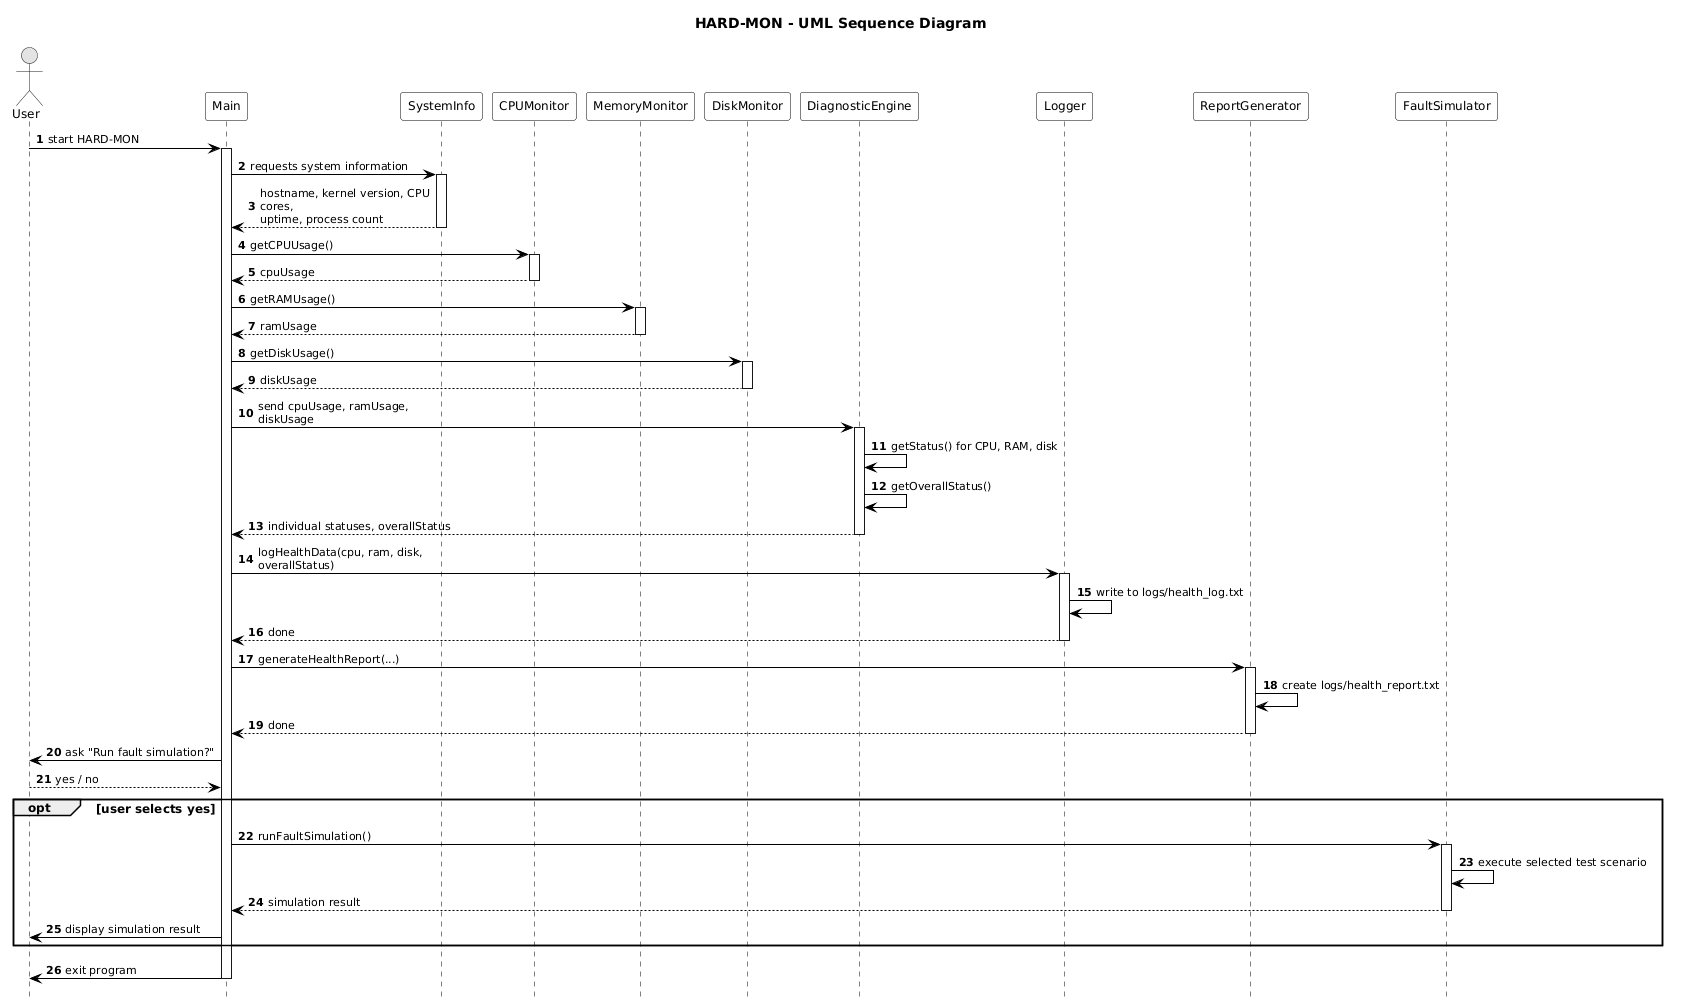

The diagram above was rendered by PlantUML. Its source (embedded in the PNG):
@startuml HARD-MON_Sequence_Diagram
title HARD-MON - UML Sequence Diagram

skinparam backgroundColor white
skinparam shadowing false
skinparam monochrome true
skinparam defaultFontName Arial
skinparam defaultFontSize 12
skinparam ArrowFontSize 11
skinparam sequenceMessageAlign left
skinparam maxMessageSize 200
skinparam participant {
  BackgroundColor white
  BorderColor black
}
skinparam sequence {
  LifeLineBorderColor black
  ArrowColor black
}
hide footbox

actor User
participant Main
participant SystemInfo
participant CPUMonitor
participant MemoryMonitor
participant DiskMonitor
participant DiagnosticEngine
participant Logger
participant ReportGenerator
participant FaultSimulator

autonumber

User -> Main : start HARD-MON
activate Main

Main -> SystemInfo : requests system information
activate SystemInfo
SystemInfo --> Main : hostname, kernel version, CPU cores,\nuptime, process count
deactivate SystemInfo

Main -> CPUMonitor : getCPUUsage()
activate CPUMonitor
CPUMonitor --> Main : cpuUsage
deactivate CPUMonitor

Main -> MemoryMonitor : getRAMUsage()
activate MemoryMonitor
MemoryMonitor --> Main : ramUsage
deactivate MemoryMonitor

Main -> DiskMonitor : getDiskUsage()
activate DiskMonitor
DiskMonitor --> Main : diskUsage
deactivate DiskMonitor

Main -> DiagnosticEngine : send cpuUsage, ramUsage, diskUsage
activate DiagnosticEngine
DiagnosticEngine -> DiagnosticEngine : getStatus() for CPU, RAM, disk
DiagnosticEngine -> DiagnosticEngine : getOverallStatus()
DiagnosticEngine --> Main : individual statuses, overallStatus
deactivate DiagnosticEngine

Main -> Logger : logHealthData(cpu, ram, disk, overallStatus)
activate Logger
Logger -> Logger : write to logs/health_log.txt
Logger --> Main : done
deactivate Logger

Main -> ReportGenerator : generateHealthReport(...)
activate ReportGenerator
ReportGenerator -> ReportGenerator : create logs/health_report.txt
ReportGenerator --> Main : done
deactivate ReportGenerator

Main -> User : ask "Run fault simulation?"
User --> Main : yes / no

opt user selects yes
  Main -> FaultSimulator : runFaultSimulation()
  activate FaultSimulator
  FaultSimulator -> FaultSimulator : execute selected test scenario
  FaultSimulator --> Main : simulation result
  deactivate FaultSimulator
  Main -> User : display simulation result
end

Main -> User : exit program
deactivate Main

@enduml